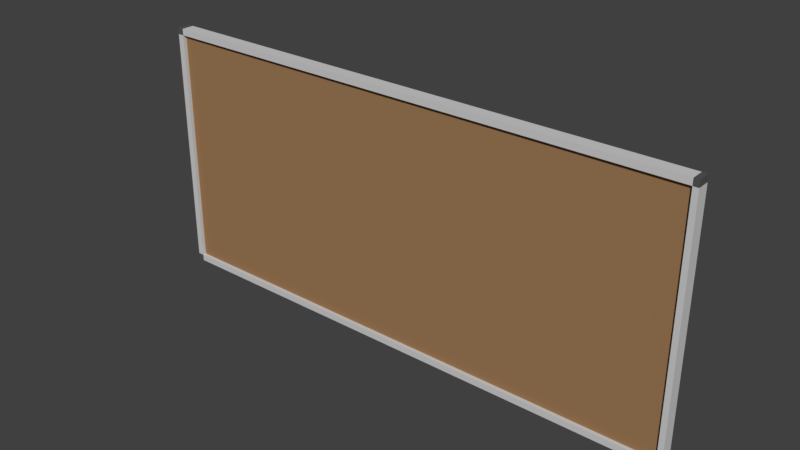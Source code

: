 # Source: PINWAND_01.blend  (saved by Blender 2.79.0; exported with 4.5.12 LTS)
import bpy
from mathutils import Matrix  # noqa: F401  (used for matrix-valued properties, if any)

bpy.ops.wm.read_factory_settings(use_empty=True)
scene = bpy.context.scene
scene.name = 'Scene'

# ---- collections
col_collection_1 = bpy.data.collections.new('Collection 1'); scene.collection.children.link(col_collection_1)

# ---- materials (node trees are filled in below, after node groups)
mat_material_006 = bpy.data.materials.new('Material.006')
mat_material_006.alpha_threshold = 0.0
mat_material_006.use_transparent_shadow = False
mat_material_006.diffuse_color = (0.6195, 0.6195, 0.6195, 1.0)
mat_material_006.roughness = 0.5
mat_material = bpy.data.materials.new('Material')
mat_material.alpha_threshold = 0.0
mat_material.use_transparent_shadow = False
mat_material.diffuse_color = (0.3424, 0.1919, 0.09175, 1.0)
mat_material.roughness = 0.5
mat_material_001 = bpy.data.materials.new('Material.001')
mat_material_001.alpha_threshold = 0.0
mat_material_001.use_transparent_shadow = False
mat_material_001.diffuse_color = (0.09463, 0.09463, 0.09463, 1.0)
mat_material_001.roughness = 0.5

# ---- material node trees

# ---- world
world_world = bpy.data.worlds.new('World'); scene.world = world_world
world_world.color = (0.05088, 0.05088, 0.05088)
world_world.use_sun_shadow = False
world_world.sun_shadow_jitter_overblur = 0.0
world_world.cycles.sampling_method = 'MANUAL'

# ---- meshes
me_cube_001 = bpy.data.meshes.new('Cube.001')
me_cube_001.from_pydata([(-1.0, 0.5086, -1.0), (-1.0, 0.5086, 1.0), (-1.0, 1.0, -1.0), (-1.0, 1.0, 1.0), (3.305, 0.5086, -1.0), (3.305, 0.5086, 1.0), (3.305, 1.0, -1.0), (3.305, 1.0, 1.0), (-0.9492, 1.0, -1.0), (-0.9492, 1.0, 1.0), (-0.9492, 0.5086, -1.0), (-0.9492, 0.5086, 1.0), (3.264, 1.0, 1.0), (3.264, 0.5086, -1.0), (3.264, 1.0, -1.0), (3.264, 0.5086, 1.0), (-1.0, 0.5086, 0.9497), (-1.0, 1.0, 0.9497), (3.305, 1.0, 0.9497), (3.305, 0.5086, 0.9497), (-0.9492, 0.5086, 0.9497), (-0.9492, 1.0, 0.9497), (3.264, 0.5086, 0.9497), (3.264, 1.0, 0.9497), (-1.0, 1.0, -0.9497), (3.305, 1.0, -0.9497), (3.305, 0.5086, -0.9497), (-0.9492, 0.5086, -0.9497), (-0.9492, 1.0, -0.9497), (3.264, 0.5086, -0.9497), (3.264, 1.0, -0.9497), (-1.0, 0.5086, -0.9497), (3.264, 0.6499, 0.9497), (-0.9492, 0.6499, 0.9497), (-0.9492, 0.6499, -0.9497), (3.264, 0.6499, -0.9497), (-1.0, 0.7365, -1.0), (-1.0, 0.7365, 1.0), (3.305, 0.7365, -1.0), (3.305, 0.7365, 1.0), (-0.9492, 0.7365, 1.0), (-0.9492, 0.7365, -1.0), (3.264, 0.7365, 1.0), (3.264, 0.7365, -1.0), (3.305, 0.7365, 0.9497), (-1.0, 0.7365, 0.9497), (-1.0, 0.7365, -0.9497), (3.305, 0.7365, -0.9497)], [], [(45, 37, 3, 17), (23, 12, 7, 18), (44, 39, 5, 19), (20, 11, 1, 16), (43, 38, 4, 13), (40, 37, 1, 11), (42, 40, 11, 15), (36, 41, 10, 0), (22, 15, 11, 20), (17, 3, 9, 21), (19, 5, 15, 22), (39, 42, 15, 5), (41, 43, 13, 10), (21, 9, 12, 23), (28, 21, 23, 30), (26, 19, 22, 29), (24, 17, 21, 28), (29, 22, 32, 35), (27, 20, 16, 31), (47, 44, 19, 26), (30, 23, 18, 25), (46, 45, 17, 24), (36, 46, 24, 2), (14, 30, 25, 6), (38, 47, 26, 4), (10, 27, 31, 0), (13, 29, 27, 10), (2, 24, 28, 8), (4, 26, 29, 13), (8, 28, 30, 14), (35, 32, 33, 34), (20, 27, 34, 33), (27, 29, 35, 34), (22, 20, 33, 32), (6, 25, 47, 38), (0, 31, 46, 36), (31, 16, 45, 46), (25, 18, 44, 47), (7, 12, 42, 39), (2, 8, 41, 36), (12, 9, 40, 42), (9, 3, 37, 40), (14, 6, 38, 43), (18, 7, 39, 44), (16, 1, 37, 45), (8, 14, 43, 41)])
me_cube_001.polygons.foreach_set('material_index', [2, 2, 2, 2, 2, 2, 0, 2, 0, 2, 2, 2, 0, 0, 0, 0, 0, 0, 0, 0, 0, 0, 2, 2, 2, 2, 0, 2, 2, 0, 1, 0, 0, 0, 2, 2, 0, 0, 2, 2, 0, 2, 2, 2, 2, 0])
me_cube_001.materials.append(mat_material_006)
me_cube_001.materials.append(mat_material)
me_cube_001.materials.append(mat_material_001)
me_cube_001.use_remesh_preserve_volume = False
me_cube_001.use_remesh_preserve_attributes = False
me_cube_001.use_mirror_vertex_groups = False
me_cube_001.update()

# ---- objects
ob_cube = bpy.data.objects.new('Cube', me_cube_001)

# ---- transforms, parenting, visibility, modifiers, constraints
ob_cube.location = (-0.7159, 1.664, 3.719)
ob_cube.scale = (1.47, 0.299, 1.47)
ob_cube.lineart.crease_threshold = 0.0

# ---- collection membership
col_collection_1.objects.link(ob_cube)

# ---- scene / render settings (as saved in the file)
scene.frame_start = 1; scene.frame_end = 250; scene.frame_set(1)
scene.render.engine = 'BLENDER_EEVEE_NEXT'
scene.render.resolution_percentage = 50
scene.render.dither_intensity = 0.0
scene.cycles.use_denoising = False
scene.cycles.samples = 128
scene.cycles.sampling_pattern = 'TABULATED_SOBOL'
scene.cycles.use_adaptive_sampling = False
scene.cycles.use_light_tree = False
scene.cycles.blur_glossy = 0.0
scene.cycles.sample_clamp_indirect = 0.0
scene.view_settings.view_transform = 'Standard'
bpy.context.view_layer.update()

# ---- added for rendering (the .blend has no active camera and no usable light): camera, sun
cam_auto = bpy.data.cameras.new('AutoCamera')
cam_auto.lens = 50.0
cam_auto.sensor_width = 36.0
cam_auto.clip_end = 1000.0
ob_auto_camera = bpy.data.objects.new('AutoCamera', cam_auto)
scene.collection.objects.link(ob_auto_camera)
ob_auto_camera.location = (7.43765, -5.86106, 8.88594)
ob_auto_camera.rotation_euler = (1.09748, -7.21219e-08, 0.694738)
scene.camera = ob_auto_camera
light_auto_sun = bpy.data.lights.new('AutoSun', 'SUN')
light_auto_sun.energy = 3.0
light_auto_sun.angle = 0.0523599
ob_auto_sun = bpy.data.objects.new('AutoSun', light_auto_sun)
scene.collection.objects.link(ob_auto_sun)
ob_auto_sun.rotation_euler = (0.872665, 0.174533, 0.523599)
bpy.context.view_layer.update()
